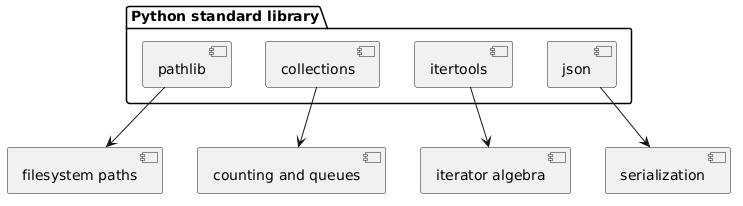

The diagram above was rendered by PlantUML. Its source (embedded in the PNG):
@startuml
skinparam monochrome true
skinparam shadowing false

package "Python standard library" {
  [pathlib]
  [collections]
  [itertools]
  [json]
}

[pathlib] --> [filesystem paths]
[collections] --> [counting and queues]
[itertools] --> [iterator algebra]
[json] --> [serialization]
@enduml